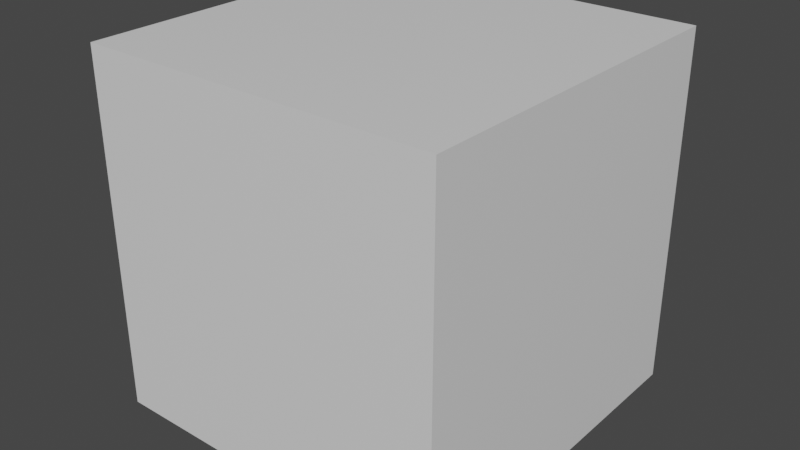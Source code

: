 # Source: model.blend  (saved by Blender 2.92.15; exported with 4.5.12 LTS)
import bpy
from mathutils import Matrix  # noqa: F401  (used for matrix-valued properties, if any)

bpy.ops.wm.read_factory_settings(use_empty=True)
scene = bpy.context.scene
scene.name = 'Scene'

# ---- collections
col_collection = bpy.data.collections.new('Collection'); scene.collection.children.link(col_collection)

# ---- materials (node trees are filled in below, after node groups)
mat_material = bpy.data.materials.new('Material')
mat_material.alpha_threshold = 0.0
mat_material.use_transparent_shadow = False
mat_material.line_color = (0.0, 0.0, 0.0, 1.0)

# ---- material node trees
mat_material.use_nodes = True; mat_material.node_tree.nodes.clear()
_N = mat_material.node_tree.nodes; _L = mat_material.node_tree.links
n0 = _N.new('ShaderNodeOutputMaterial'); n0.name = 'Material Output'; n0.location = (300, 300)
n1 = _N.new('ShaderNodeBsdfPrincipled'); n1.name = 'Principled BSDF'; n1.location = (10, 300)
n1.distribution = 'GGX'
n1.subsurface_method = 'BURLEY'
n1.inputs[2].default_value = 0.4
n1.inputs[3].default_value = 1.45
n1.inputs[27].default_value = (0.0, 0.0, 0.0, 1.0)
n1.inputs[28].default_value = 1.0
_L.new(n1.outputs[0], n0.inputs[0])
n0.is_active_output = True

# ---- world
world_world = bpy.data.worlds.new('World'); scene.world = world_world
world_world.use_nodes = True; world_world.node_tree.nodes.clear()
_N = world_world.node_tree.nodes; _L = world_world.node_tree.links
n0 = _N.new('ShaderNodeOutputWorld'); n0.name = 'World Output'; n0.location = (300, 300)
n1 = _N.new('ShaderNodeBackground'); n1.name = 'Background'; n1.location = (10, 300)
n1.inputs[0].default_value = (0.05088, 0.05088, 0.05088, 1.0)
_L.new(n1.outputs[0], n0.inputs[0])
n0.is_active_output = True
world_world.color = (0.05088, 0.05088, 0.05088)
world_world.use_sun_shadow = False
world_world.sun_shadow_jitter_overblur = 0.0

# ---- meshes
me_cube = bpy.data.meshes.new('Cube')
me_cube.from_pydata([(1.0, 1.0, 1.0), (1.0, 1.0, -1.0), (1.0, -1.0, 1.0), (1.0, -1.0, -1.0), (-1.0, 1.0, 1.0), (-1.0, 1.0, -1.0), (-1.0, -1.0, 1.0), (-1.0, -1.0, -1.0)], [], [(0, 4, 6, 2), (3, 2, 6, 7), (7, 6, 4, 5), (5, 1, 3, 7), (1, 0, 2, 3), (5, 4, 0, 1)])
_uv = me_cube.uv_layers.new(name='UVMap')
_uv.uv.foreach_set('vector', [0.625, 0.5, 0.875, 0.5, 0.875, 0.75, 0.625, 0.75, 0.375, 0.75, 0.625, 0.75, 0.625, 1.0, 0.375, 1.0, 0.375, 0.0, 0.625, 0.0, 0.625, 0.25, 0.375, 0.25, 0.125, 0.5, 0.375, 0.5, 0.375, 0.75, 0.125, 0.75, 0.375, 0.5, 0.625, 0.5, 0.625, 0.75, 0.375, 0.75, 0.375, 0.25, 0.625, 0.25, 0.625, 0.5, 0.375, 0.5])
me_cube.materials.append(mat_material)
me_cube.use_remesh_preserve_volume = False
me_cube.use_remesh_preserve_attributes = False
me_cube.use_mirror_vertex_groups = False
me_cube.update()

# ---- objects
ob_cube = bpy.data.objects.new('Cube', me_cube)

# ---- transforms, parenting, visibility, modifiers, constraints
ob_cube.location = (0.0, 0.0, 0.0)
ob_cube.lock_rotations_4d = False
ob_cube.empty_display_type = 'ARROWS'
ob_cube.lineart.crease_threshold = 0.0

# ---- collection membership
col_collection.objects.link(ob_cube)

# ---- scene / render settings (as saved in the file)
scene.frame_start = 1; scene.frame_end = 250; scene.frame_set(1)
scene.render.engine = 'BLENDER_EEVEE_NEXT'
scene.cycles.use_denoising = False
scene.cycles.samples = 128
scene.cycles.sampling_pattern = 'TABULATED_SOBOL'
scene.cycles.use_adaptive_sampling = False
scene.cycles.use_light_tree = False
scene.view_settings.view_transform = 'Filmic'
bpy.context.view_layer.update()

# ---- added for rendering (the .blend has no active camera and no usable light): camera, sun
cam_auto = bpy.data.cameras.new('AutoCamera')
cam_auto.lens = 50.0
cam_auto.sensor_width = 36.0
cam_auto.clip_end = 1000.0
ob_auto_camera = bpy.data.objects.new('AutoCamera', cam_auto)
scene.collection.objects.link(ob_auto_camera)
ob_auto_camera.location = (3.20507, -3.84609, 2.56406)
ob_auto_camera.rotation_euler = (1.09748, -7.21219e-08, 0.694738)
scene.camera = ob_auto_camera
light_auto_sun = bpy.data.lights.new('AutoSun', 'SUN')
light_auto_sun.energy = 3.0
light_auto_sun.angle = 0.0523599
ob_auto_sun = bpy.data.objects.new('AutoSun', light_auto_sun)
scene.collection.objects.link(ob_auto_sun)
ob_auto_sun.rotation_euler = (0.872665, 0.174533, 0.523599)
bpy.context.view_layer.update()
